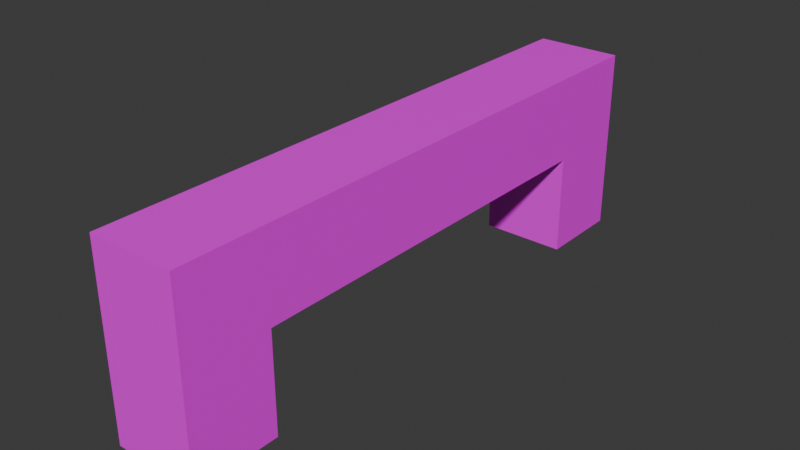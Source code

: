# Source: barrier.blend  (saved by Blender 5.1.29; exported with 4.5.12 LTS)
import bpy
from mathutils import Matrix  # noqa: F401  (used for matrix-valued properties, if any)

bpy.ops.wm.read_factory_settings(use_empty=True)
scene = bpy.context.scene
scene.name = 'Scene'

# ---- collections
col_collection = bpy.data.collections.new('Collection'); scene.collection.children.link(col_collection)

# ---- images (referenced by path relative to the original .blend; pixels are not part of the script)
import os
ASSET_DIR = os.environ.get("B2B_ASSET_DIR", "")  # directory of the original .blend (textures are referenced by path, not embedded)
HERE = os.path.dirname(os.path.abspath(__file__))  # packed textures are extracted next to this script under _unpacked/

def load_image(name, relpath, width, height, colorspace="sRGB"):
    """Load a texture the original file referenced (path relative to the .blend, or extracted next to this script)."""
    p = next((c for c in (os.path.join(HERE, relpath), os.path.join(ASSET_DIR, relpath)) if relpath and os.path.exists(c)), "")
    if p:
        img = bpy.data.images.load(p, check_existing=True)
        img.name = name
    else:  # same state as the original file: an image datablock whose file is absent (Cycles renders it pink)
        img = bpy.data.images.new(name, width, height)
        img.source = "FILE"
        img.filepath = "//" + (relpath or name)
    img.colorspace_settings.name = colorspace
    return img
img_barrier_001 = load_image('barrier.001', 'Textures/barrier.png', 1024, 1024, 'sRGB')

# ---- materials (node trees are filled in below, after node groups)
mat_cube_material = bpy.data.materials.new('Cube Material')

# ---- material node trees
mat_cube_material.use_nodes = True; mat_cube_material.node_tree.nodes.clear()
_N = mat_cube_material.node_tree.nodes; _L = mat_cube_material.node_tree.links
n0 = _N.new('ShaderNodeBsdfPrincipled'); n0.name = 'Principled BSDF'; n0.location = (-200, 100)
n1 = _N.new('ShaderNodeOutputMaterial'); n1.name = 'Material Output'; n1.location = (200, 100)
n2 = _N.new('ShaderNodeTexImage'); n2.name = 'Image Texture'; n2.location = (-680, 100)
n2.image = img_barrier_001
n2.interpolation = 'Closest'
_L.new(n0.outputs[0], n1.inputs[0])
_L.new(n2.outputs[0], n0.inputs[0])
_L.new(n2.outputs[1], n0.inputs[4])
n1.is_active_output = True

# ---- world
world_world = bpy.data.worlds.new('World'); scene.world = world_world
world_world.use_nodes = True; world_world.node_tree.nodes.clear()
_N = world_world.node_tree.nodes; _L = world_world.node_tree.links
n0 = _N.new('ShaderNodeOutputWorld'); n0.name = 'World Output'; n0.location = (200, 100)
n1 = _N.new('ShaderNodeBackground'); n1.name = 'Background'; n1.location = (-200, 100)
n1.inputs[0].default_value = (0.05088, 0.05088, 0.05088, 1.0)
_L.new(n1.outputs[0], n0.inputs[0])
n0.is_active_output = True
world_world.color = (0.05088, 0.05088, 0.05088)
world_world.sun_shadow_jitter_overblur = 0.0

# ---- meshes
me_cube = bpy.data.meshes.new('Cube')
me_cube.from_pydata([(-0.15, -1.0, -0.15), (-0.15, -1.0, 0.15), (-0.15, 0.0, -0.15), (-0.15, 0.0, 0.15), (0.15, -1.0, -0.15), (0.15, -1.0, 0.15), (0.15, 0.0, -0.15), (0.15, 0.0, 0.15), (-0.15, -1.0, -0.5), (-0.15, -1.0, -0.15), (-0.15, -0.7, -0.5), (-0.15, -0.7, -0.15), (0.15, -1.0, -0.5), (0.15, -1.0, -0.15), (0.15, -0.7, -0.5), (0.15, -0.7, -0.15)], [], [(0, 1, 3, 2), (2, 3, 7, 6), (6, 7, 5, 4), (4, 5, 1, 0), (2, 6, 4, 0), (7, 3, 1, 5), (8, 9, 11, 10), (10, 11, 15, 14), (14, 15, 13, 12), (12, 13, 9, 8), (10, 14, 12, 8)])
_uv = me_cube.uv_layers.new(name='UVMap')
_uv.uv.foreach_set('vector', [0.3906, 0.3438, 0.3125, 0.3438, 0.3125, 0.09375, 0.3906, 0.09375, 0.625, 0.01562, 0.625, 0.09375, 0.5469, 0.09375, 0.5469, 0.01562, 0.4688, 0.09375, 0.5469, 0.09375, 0.5469, 0.3438, 0.4688, 0.3438, 0.5469, 0.4219, 0.5469, 0.3438, 0.625, 0.3438, 0.625, 0.4219, 0.3906, 0.09375, 0.4688, 0.09375, 0.4688, 0.3438, 0.3906, 0.3438, 0.5469, 0.09375, 0.625, 0.09375, 0.625, 0.3438, 0.5469, 0.3438, 0.1094, 0.1719, 0.01562, 0.1719, 0.01562, 0.09375, 0.1094, 0.09375, 0.1875, 0.01562, 0.2812, 0.01562, 0.2812, 0.09375, 0.1875, 0.09375, 0.1875, 0.09375, 0.2812, 0.09375, 0.2812, 0.1719, 0.1875, 0.1719, 0.1875, 0.1719, 0.2812, 0.1719, 0.2812, 0.25, 0.1875, 0.25, 0.1094, 0.09375, 0.1875, 0.09375, 0.1875, 0.1719, 0.1094, 0.1719])
me_cube.materials.append(mat_cube_material)
me_cube.update()

# ---- objects
ob_cube = bpy.data.objects.new('Cube', me_cube)

# ---- transforms, parenting, visibility, modifiers, constraints
ob_cube.location = (0.0, 0.0, 0.25)
ob_cube.scale = (0.5, 0.5, 0.5)
_m = ob_cube.modifiers.new('Mirror', 'MIRROR')
_m.use_axis = (False, True, False)

# ---- collection membership
col_collection.objects.link(ob_cube)

# ---- scene / render settings (as saved in the file)
scene.frame_start = 1; scene.frame_end = 250; scene.frame_set(57)
scene.render.engine = 'BLENDER_EEVEE_NEXT'
scene.render.bake_bias = 0.0
scene.render.bake_samples = 0
scene.cycles.sampling_pattern = 'TABULATED_SOBOL'
scene.eevee.use_volume_custom_range = False
bpy.context.view_layer.update()

# ---- added for rendering (the .blend has no active camera and no usable light): camera, sun
cam_auto = bpy.data.cameras.new('AutoCamera')
cam_auto.lens = 50.0
cam_auto.sensor_width = 36.0
cam_auto.clip_end = 1000.0
ob_auto_camera = bpy.data.objects.new('AutoCamera', cam_auto)
scene.collection.objects.link(ob_auto_camera)
ob_auto_camera.location = (0.982711, -1.17925, 0.948669)
ob_auto_camera.rotation_euler = (1.09748, -7.21219e-08, 0.694738)
scene.camera = ob_auto_camera
light_auto_sun = bpy.data.lights.new('AutoSun', 'SUN')
light_auto_sun.energy = 3.0
light_auto_sun.angle = 0.0523599
ob_auto_sun = bpy.data.objects.new('AutoSun', light_auto_sun)
scene.collection.objects.link(ob_auto_sun)
ob_auto_sun.rotation_euler = (0.872665, 0.174533, 0.523599)
bpy.context.view_layer.update()
